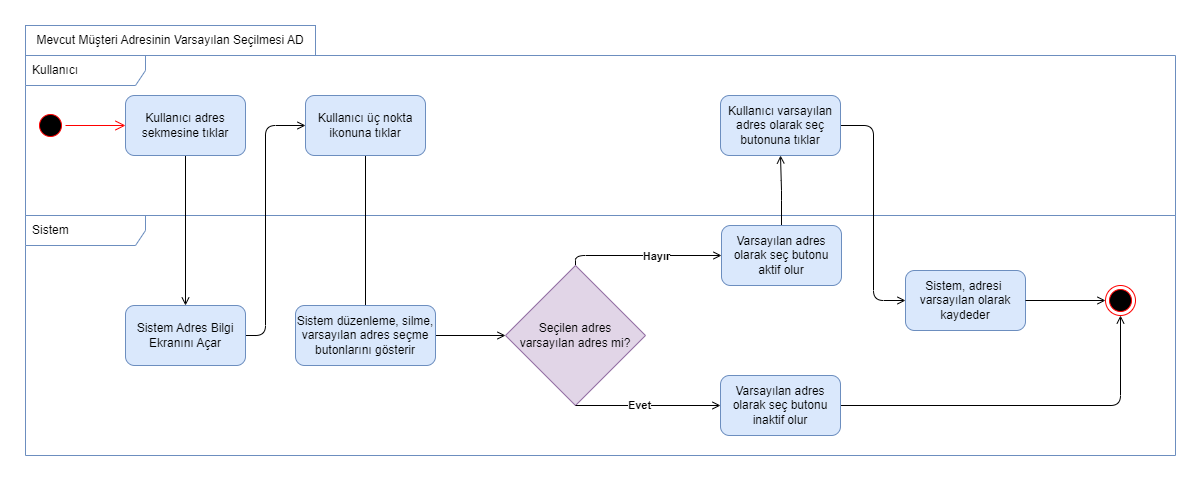

The diagram above was exported from draw.io. Its source (the exported page's mxGraphModel, read from the mxfile embedded in the PNG):
<mxGraphModel dx="1793" dy="1984" grid="1" gridSize="10" guides="1" tooltips="1" connect="1" arrows="1" fold="1" page="1" pageScale="1" pageWidth="850" pageHeight="1100" math="0" shadow="0">
  <root>
    <mxCell id="0" />
    <mxCell id="1" parent="0" />
    <mxCell id="2" value="Sistem" style="shape=umlFrame;whiteSpace=wrap;html=1;width=120;height=30;boundedLbl=1;verticalAlign=middle;align=left;spacingLeft=5;fillColor=none;strokeColor=#6c8ebf;" vertex="1" parent="1">
      <mxGeometry x="14" y="4360" width="1150" height="240" as="geometry" />
    </mxCell>
    <mxCell id="3" value="Kullanıcı" style="shape=umlFrame;whiteSpace=wrap;html=1;width=120;height=30;boundedLbl=1;verticalAlign=middle;align=left;spacingLeft=5;fillColor=none;strokeColor=#6c8ebf;" vertex="1" parent="1">
      <mxGeometry x="14" y="4200" width="1150" height="160" as="geometry" />
    </mxCell>
    <mxCell id="4" style="edgeStyle=orthogonalEdgeStyle;rounded=1;orthogonalLoop=1;jettySize=auto;html=1;entryX=0.5;entryY=0;entryDx=0;entryDy=0;exitX=0.5;exitY=1;exitDx=0;exitDy=0;endArrow=open;endFill=0;" edge="1" source="26" target="10" parent="1">
      <mxGeometry relative="1" as="geometry">
        <mxPoint x="374" y="4300" as="sourcePoint" />
        <Array as="points">
          <mxPoint x="354" y="4500" />
          <mxPoint x="354" y="4500" />
        </Array>
      </mxGeometry>
    </mxCell>
    <mxCell id="5" value="" style="ellipse;html=1;shape=startState;fillColor=#000000;strokeColor=#ff0000;" vertex="1" parent="1">
      <mxGeometry x="24" y="4255" width="30" height="30" as="geometry" />
    </mxCell>
    <mxCell id="6" value="" style="edgeStyle=orthogonalEdgeStyle;html=1;verticalAlign=bottom;endArrow=open;endSize=8;strokeColor=#ff0000;rounded=0;entryX=0;entryY=0.5;entryDx=0;entryDy=0;" edge="1" source="5" target="23" parent="1">
      <mxGeometry relative="1" as="geometry">
        <mxPoint x="119" y="4460" as="targetPoint" />
      </mxGeometry>
    </mxCell>
    <mxCell id="7" value="" style="ellipse;html=1;shape=endState;fillColor=#000000;strokeColor=#ff0000;" vertex="1" parent="1">
      <mxGeometry x="1094" y="4430" width="30" height="30" as="geometry" />
    </mxCell>
    <mxCell id="8" value="Mevcut Müşteri Adresinin Varsayılan Seçilmesi AD" style="rounded=0;whiteSpace=wrap;html=1;fillColor=none;strokeColor=#6c8ebf;" vertex="1" parent="1">
      <mxGeometry x="14" y="4170" width="290" height="30" as="geometry" />
    </mxCell>
    <mxCell id="9" style="edgeStyle=orthogonalEdgeStyle;rounded=1;orthogonalLoop=1;jettySize=auto;html=1;endArrow=open;endFill=0;" edge="1" source="10" target="13" parent="1">
      <mxGeometry relative="1" as="geometry" />
    </mxCell>
    <mxCell id="10" value="Sistem düzenleme, silme, varsayılan adres seçme butonlarını gösterir" style="whiteSpace=wrap;html=1;fillColor=#dae8fc;rounded=1;fillStyle=auto;strokeColor=#6c8ebf;" vertex="1" parent="1">
      <mxGeometry x="284" y="4450" width="140" height="60" as="geometry" />
    </mxCell>
    <mxCell id="11" style="edgeStyle=orthogonalEdgeStyle;rounded=1;orthogonalLoop=1;jettySize=auto;html=1;entryX=0;entryY=0.5;entryDx=0;entryDy=0;exitX=0.5;exitY=0;exitDx=0;exitDy=0;endArrow=open;endFill=0;" edge="1" source="13" target="28" parent="1">
      <mxGeometry relative="1" as="geometry">
        <Array as="points">
          <mxPoint x="564" y="4400" />
        </Array>
      </mxGeometry>
    </mxCell>
    <mxCell id="12" value="&lt;b&gt;Hayır&lt;/b&gt;" style="edgeLabel;html=1;align=center;verticalAlign=middle;resizable=0;points=[];" vertex="1" connectable="0" parent="11">
      <mxGeometry x="0.1522" relative="1" as="geometry">
        <mxPoint as="offset" />
      </mxGeometry>
    </mxCell>
    <mxCell id="13" value="Seçilen adres &lt;br&gt;varsayılan adres mi?" style="rhombus;whiteSpace=wrap;html=1;fillColor=#e1d5e7;rounded=0;fillStyle=auto;strokeColor=#9673a6;" vertex="1" parent="1">
      <mxGeometry x="494" y="4410" width="140" height="140" as="geometry" />
    </mxCell>
    <mxCell id="14" value="" style="edgeStyle=orthogonalEdgeStyle;rounded=0;orthogonalLoop=1;jettySize=auto;html=1;endArrow=open;endFill=0;exitX=0.5;exitY=1;exitDx=0;exitDy=0;" edge="1" source="13" target="17" parent="1">
      <mxGeometry relative="1" as="geometry">
        <mxPoint x="634" y="4499" as="sourcePoint" />
        <Array as="points">
          <mxPoint x="624" y="4550" />
          <mxPoint x="624" y="4550" />
        </Array>
      </mxGeometry>
    </mxCell>
    <mxCell id="15" value="Evet" style="edgeLabel;html=1;align=center;verticalAlign=middle;resizable=0;points=[];fontStyle=1" vertex="1" connectable="0" parent="14">
      <mxGeometry x="-0.1189" y="1" relative="1" as="geometry">
        <mxPoint as="offset" />
      </mxGeometry>
    </mxCell>
    <mxCell id="16" style="edgeStyle=orthogonalEdgeStyle;rounded=1;orthogonalLoop=1;jettySize=auto;html=1;entryX=0.5;entryY=1;entryDx=0;entryDy=0;endArrow=open;endFill=0;" edge="1" source="17" target="7" parent="1">
      <mxGeometry relative="1" as="geometry" />
    </mxCell>
    <mxCell id="17" value="Varsayılan adres olarak seç butonu inaktif olur" style="whiteSpace=wrap;html=1;fillColor=#dae8fc;rounded=1;fillStyle=auto;strokeColor=#6c8ebf;" vertex="1" parent="1">
      <mxGeometry x="709" y="4520" width="120" height="60" as="geometry" />
    </mxCell>
    <mxCell id="18" style="edgeStyle=elbowEdgeStyle;rounded=1;orthogonalLoop=1;jettySize=auto;html=1;endArrow=open;endFill=0;" edge="1" source="19" target="20" parent="1">
      <mxGeometry relative="1" as="geometry" />
    </mxCell>
    <mxCell id="19" value="Kullanıcı varsayılan adres olarak seç butonuna tıklar" style="whiteSpace=wrap;html=1;fillColor=#dae8fc;rounded=1;fillStyle=auto;strokeColor=#6c8ebf;" vertex="1" parent="1">
      <mxGeometry x="709" y="4240" width="120" height="60" as="geometry" />
    </mxCell>
    <mxCell id="20" value="Sistem, adresi&amp;nbsp; varsayılan olarak kaydeder" style="whiteSpace=wrap;html=1;fillColor=#dae8fc;rounded=1;fillStyle=auto;strokeColor=#6c8ebf;" vertex="1" parent="1">
      <mxGeometry x="894" y="4415" width="120" height="60" as="geometry" />
    </mxCell>
    <mxCell id="21" style="edgeStyle=orthogonalEdgeStyle;rounded=1;orthogonalLoop=1;jettySize=auto;html=1;entryX=0;entryY=0.5;entryDx=0;entryDy=0;elbow=vertical;endArrow=open;endFill=0;" edge="1" parent="1">
      <mxGeometry relative="1" as="geometry">
        <mxPoint x="1093.9999999999995" y="4445.000000000001" as="targetPoint" />
        <mxPoint x="1013.9999999999995" y="4445.000000000001" as="sourcePoint" />
      </mxGeometry>
    </mxCell>
    <mxCell id="22" style="edgeStyle=orthogonalEdgeStyle;rounded=1;orthogonalLoop=1;jettySize=auto;html=1;entryX=0.5;entryY=0;entryDx=0;entryDy=0;endArrow=open;endFill=0;" edge="1" source="23" target="25" parent="1">
      <mxGeometry relative="1" as="geometry" />
    </mxCell>
    <mxCell id="23" value="Kullanıcı adres &lt;br&gt;sekmesine tıklar" style="rounded=1;whiteSpace=wrap;html=1;fillStyle=auto;fillColor=#dae8fc;strokeColor=#6c8ebf;" vertex="1" parent="1">
      <mxGeometry x="114" y="4240" width="120" height="60" as="geometry" />
    </mxCell>
    <mxCell id="24" style="edgeStyle=orthogonalEdgeStyle;rounded=1;orthogonalLoop=1;jettySize=auto;html=1;entryX=0;entryY=0.5;entryDx=0;entryDy=0;endArrow=open;endFill=0;" edge="1" source="25" parent="1">
      <mxGeometry relative="1" as="geometry">
        <Array as="points">
          <mxPoint x="254" y="4480" />
          <mxPoint x="254" y="4270" />
        </Array>
        <mxPoint x="294" y="4270.000000000001" as="targetPoint" />
      </mxGeometry>
    </mxCell>
    <mxCell id="25" value="Sistem Adres Bilgi Ekranını Açar" style="whiteSpace=wrap;html=1;fillColor=#dae8fc;rounded=1;fillStyle=auto;strokeColor=#6c8ebf;" vertex="1" parent="1">
      <mxGeometry x="114" y="4450" width="120" height="60" as="geometry" />
    </mxCell>
    <mxCell id="26" value="Kullanıcı üç nokta ikonuna tıklar" style="whiteSpace=wrap;html=1;fillColor=#dae8fc;rounded=1;fillStyle=auto;strokeColor=#6c8ebf;" vertex="1" parent="1">
      <mxGeometry x="294" y="4240" width="120" height="60" as="geometry" />
    </mxCell>
    <mxCell id="27" style="edgeStyle=orthogonalEdgeStyle;rounded=1;orthogonalLoop=1;jettySize=auto;html=1;entryX=0.5;entryY=1;entryDx=0;entryDy=0;endArrow=open;endFill=0;" edge="1" source="28" target="19" parent="1">
      <mxGeometry relative="1" as="geometry" />
    </mxCell>
    <mxCell id="28" value="Varsayılan adres olarak seç butonu aktif olur" style="whiteSpace=wrap;html=1;fillColor=#dae8fc;rounded=1;fillStyle=auto;strokeColor=#6c8ebf;" vertex="1" parent="1">
      <mxGeometry x="710" y="4370" width="120" height="60" as="geometry" />
    </mxCell>
  </root>
</mxGraphModel>